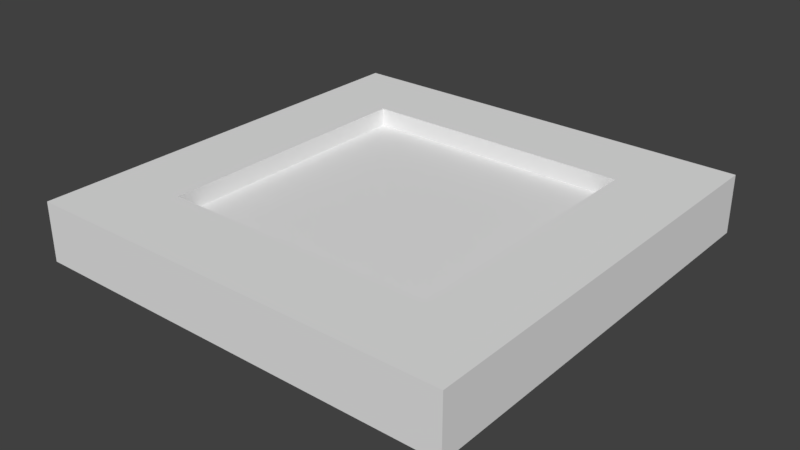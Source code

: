 # Source: planter.blend  (saved by Blender 2.78.0; exported with 4.5.12 LTS)
import bpy
from mathutils import Matrix  # noqa: F401  (used for matrix-valued properties, if any)

bpy.ops.wm.read_factory_settings(use_empty=True)
scene = bpy.context.scene
scene.name = 'Scene'

# ---- collections
col_collection_1 = bpy.data.collections.new('Collection 1'); scene.collection.children.link(col_collection_1)

# ---- materials (node trees are filled in below, after node groups)
mat_mat_planter = bpy.data.materials.new('mat_planter')
mat_mat_planter.alpha_threshold = 0.0
mat_mat_planter.use_transparent_shadow = False
mat_mat_planter.roughness = 0.5

# ---- material node trees

# ---- world
world_world = bpy.data.worlds.new('World'); scene.world = world_world
world_world.color = (0.05088, 0.05088, 0.05088)
world_world.use_sun_shadow = False
world_world.sun_shadow_jitter_overblur = 0.0
world_world.cycles.sampling_method = 'MANUAL'

# ---- meshes
me_cube_001 = bpy.data.meshes.new('Cube.001')
me_cube_001.from_pydata([(-1.643, -1.643, -0.2003), (-1.643, -1.643, 0.2003), (-1.643, 1.643, -0.2003), (-1.643, 1.643, 0.2003), (1.643, -1.643, -0.2003), (1.643, -1.643, 0.2003), (1.643, 1.643, -0.2003), (1.643, 1.643, 0.2003), (-1.044, -1.044, 0.2003), (-1.044, 1.044, 0.2003), (1.044, -1.044, 0.2003), (1.044, 1.044, 0.2003), (-1.044, -1.044, 0.07568), (-1.044, 1.044, 0.07568), (1.044, -1.044, 0.07568), (1.044, 1.044, 0.07568), (-1.461, -1.461, -0.2003), (-1.461, 1.461, -0.2003), (1.461, -1.461, -0.2003), (1.461, 1.461, -0.2003), (-1.461, -1.461, -0.2997), (-1.461, 1.461, -0.2997), (1.461, -1.461, -0.2997), (1.461, 1.461, -0.2997)], [], [(0, 1, 3, 2), (2, 3, 7, 6), (6, 7, 5, 4), (4, 5, 1, 0), (3, 1, 8, 9), (1, 5, 10, 8), (5, 7, 11, 10), (7, 3, 9, 11), (10, 11, 15, 14), (8, 10, 14, 12), (9, 8, 12, 13), (11, 9, 13, 15), (12, 14, 15, 13), (4, 0, 16, 18), (6, 4, 18, 19), (2, 6, 19, 17), (0, 2, 17, 16), (17, 19, 23, 21), (19, 18, 22, 23), (18, 16, 20, 22), (16, 17, 21, 20)])
_uv = me_cube_001.uv_layers.new(name='UVMap')
_uv.uv.foreach_set('vector', [0.008828, 0.4123, 0.008828, 0.01424, 0.4069, 0.01424, 0.4069, 0.4123, 0.008808, 0.4123, 0.008808, 0.01424, 0.4068, 0.01424, 0.4068, 0.4123, 0.4069, 0.01425, 0.4069, 0.4123, 0.008857, 0.4123, 0.008857, 0.01425, 0.4069, 0.01424, 0.4069, 0.4123, 0.008857, 0.4123, 0.008857, 0.01424, 0.96, 0.7156, 0.562, 0.7156, 0.6345, 0.643, 0.8875, 0.643, 0.96, 0.7156, 0.562, 0.7156, 0.6345, 0.643, 0.8875, 0.643, 0.96, 0.7156, 0.562, 0.7156, 0.6345, 0.643, 0.8874, 0.643, 0.96, 0.7156, 0.5619, 0.7156, 0.6345, 0.6431, 0.8874, 0.6431, 0.5703, 0.8114, 0.9319, 0.8114, 0.9319, 0.8858, 0.5703, 0.8858, 0.5703, 0.8114, 0.932, 0.8114, 0.932, 0.8858, 0.5703, 0.8858, 0.9319, 0.8858, 0.5703, 0.8858, 0.5703, 0.8114, 0.9319, 0.8114, 0.9319, 0.8858, 0.5703, 0.8858, 0.5703, 0.8114, 0.9319, 0.8114, 0.4132, 0.009427, 0.9907, 0.009427, 0.9907, 0.587, 0.4132, 0.587, 0.03319, 0.6441, 0.4312, 0.6441, 0.4092, 0.6661, 0.05523, 0.6661, 0.03426, 0.7423, 0.4323, 0.7423, 0.4103, 0.7643, 0.05629, 0.7643, 0.0332, 0.6441, 0.4312, 0.6441, 0.4092, 0.6661, 0.05523, 0.6661, 0.0332, 0.6441, 0.4312, 0.6441, 0.4092, 0.6661, 0.05524, 0.6661, 0.09241, 0.8257, 0.4955, 0.8257, 0.4955, 0.8994, 0.09241, 0.8994, 0.4955, 0.8995, 0.09239, 0.8995, 0.09239, 0.8257, 0.4955, 0.8257, 0.4955, 0.8995, 0.09239, 0.8995, 0.09239, 0.8257, 0.4955, 0.8257, 0.09241, 0.8257, 0.4955, 0.8257, 0.4955, 0.8995, 0.09241, 0.8995])
_ca = me_cube_001.color_attributes.new('Col', 'BYTE_COLOR', 'CORNER')
_ca.data.foreach_set('color', [0.9131, 0.07227, 0.5972, 1.0, 0.9131, 0.07227, 0.5972, 1.0, 0.9131, 0.07227, 0.5972, 1.0, 0.9131, 0.07227, 0.5972, 1.0, 0.9131, 0.07227, 0.5972, 1.0, 0.9131, 0.07227, 0.5972, 1.0, 0.9131, 0.07227, 0.5972, 1.0, 0.9131, 0.07227, 0.5972, 1.0, 0.9131, 0.07227, 0.5972, 1.0, 0.9131, 0.07227, 0.5972, 1.0, 0.9131, 0.07227, 0.5972, 1.0, 0.9131, 0.07227, 0.5972, 1.0, 0.9131, 0.07227, 0.5972, 1.0, 0.9131, 0.07227, 0.5972, 1.0, 0.9131, 0.07227, 0.5972, 1.0, 0.9131, 0.07227, 0.5972, 1.0, 1.0, 0.1559, 0.02217, 1.0, 1.0, 0.1559, 0.02217, 1.0, 1.0, 0.1559, 0.02217, 1.0, 1.0, 0.1559, 0.02217, 1.0, 1.0, 0.1559, 0.02217, 1.0, 1.0, 0.1559, 0.02217, 1.0, 1.0, 0.1559, 0.02217, 1.0, 1.0, 0.1559, 0.02217, 1.0, 1.0, 0.1559, 0.02217, 1.0, 1.0, 0.1559, 0.02217, 1.0, 1.0, 0.1559, 0.02217, 1.0, 1.0, 0.1559, 0.02217, 1.0, 1.0, 0.1559, 0.02217, 1.0, 1.0, 0.1559, 0.02217, 1.0, 1.0, 0.1559, 0.02217, 1.0, 1.0, 0.1559, 0.02217, 1.0, 0.1119, 0.07421, 0.9131, 1.0, 0.1119, 0.07421, 0.9131, 1.0, 0.1119, 0.07421, 0.9131, 1.0, 0.1119, 0.07421, 0.9131, 1.0, 0.1119, 0.07421, 0.9131, 1.0, 0.1119, 0.07421, 0.9131, 1.0, 0.1119, 0.07421, 0.9131, 1.0, 0.1119, 0.07421, 0.9131, 1.0, 0.1119, 0.07421, 0.9131, 1.0, 0.1119, 0.07421, 0.9131, 1.0, 0.1119, 0.07421, 0.9131, 1.0, 0.1119, 0.07421, 0.9131, 1.0, 0.1119, 0.07421, 0.9131, 1.0, 0.1119, 0.07421, 0.9131, 1.0, 0.1119, 0.07421, 0.9131, 1.0, 0.1119, 0.07421, 0.9131, 1.0, 0.0, 1.0, 0.004391, 1.0, 0.0, 1.0, 0.004391, 1.0, 0.0, 1.0, 0.004391, 1.0, 0.0, 1.0, 0.004391, 1.0, 0.9131, 0.07227, 0.5972, 1.0, 0.9131, 0.07227, 0.5972, 1.0, 0.9131, 0.07227, 0.5972, 1.0, 0.9131, 0.07227, 0.5972, 1.0, 0.9131, 0.07227, 0.5972, 1.0, 0.9131, 0.07227, 0.5972, 1.0, 0.9131, 0.07227, 0.5972, 1.0, 0.9131, 0.07227, 0.5972, 1.0, 0.9131, 0.07227, 0.5972, 1.0, 0.9131, 0.07227, 0.5972, 1.0, 0.9131, 0.07227, 0.5972, 1.0, 0.9131, 0.07227, 0.5972, 1.0, 0.9131, 0.07227, 0.5972, 1.0, 0.9131, 0.07227, 0.5972, 1.0, 0.9131, 0.07227, 0.5972, 1.0, 0.9131, 0.07227, 0.5972, 1.0, 0.4342, 0.5583, 0.9131, 1.0, 0.4342, 0.5583, 0.9131, 1.0, 0.4342, 0.5583, 0.9131, 1.0, 0.4342, 0.5583, 0.9131, 1.0, 0.4342, 0.5583, 0.9131, 1.0, 0.4342, 0.5583, 0.9131, 1.0, 0.4342, 0.5583, 0.9131, 1.0, 0.4342, 0.5583, 0.9131, 1.0, 0.4342, 0.5583, 0.9131, 1.0, 0.4342, 0.5583, 0.9131, 1.0, 0.4342, 0.5583, 0.9131, 1.0, 0.4342, 0.5583, 0.9131, 1.0, 0.4342, 0.5583, 0.9131, 1.0, 0.4342, 0.5583, 0.9131, 1.0, 0.4342, 0.5583, 0.9131, 1.0, 0.4342, 0.5583, 0.9131, 1.0])
me_cube_001.materials.append(mat_mat_planter)
me_cube_001.use_remesh_preserve_volume = False
me_cube_001.use_remesh_preserve_attributes = False
me_cube_001.use_mirror_vertex_groups = False
me_cube_001.use_paint_bone_selection = False
me_cube_001.use_paint_mask = True
me_cube_001.update()

# ---- objects
ob_planter = bpy.data.objects.new('planter', me_cube_001)

# ---- transforms, parenting, visibility, modifiers, constraints
ob_planter.location = (0.0, 0.0, 0.0)
ob_planter.scale = (0.8917, 0.8917, 1.0)
ob_planter.lineart.crease_threshold = 0.0

# ---- collection membership
col_collection_1.objects.link(ob_planter)

# ---- scene / render settings (as saved in the file)
scene.frame_start = 1; scene.frame_end = 250; scene.frame_set(1)
scene.render.engine = 'BLENDER_EEVEE_NEXT'
scene.render.resolution_percentage = 50
scene.render.dither_intensity = 0.0
scene.cycles.use_denoising = False
scene.cycles.samples = 128
scene.cycles.sampling_pattern = 'TABULATED_SOBOL'
scene.cycles.light_sampling_threshold = 0.0
scene.cycles.use_adaptive_sampling = False
scene.cycles.use_light_tree = False
scene.cycles.blur_glossy = 0.0
scene.cycles.sample_clamp_indirect = 0.0
scene.view_settings.view_transform = 'Standard'
bpy.context.view_layer.update()

# ---- added for rendering (the .blend has no active camera and no usable light): camera, sun
cam_auto = bpy.data.cameras.new('AutoCamera')
cam_auto.lens = 50.0
cam_auto.sensor_width = 36.0
cam_auto.clip_end = 1000.0
ob_auto_camera = bpy.data.objects.new('AutoCamera', cam_auto)
scene.collection.objects.link(ob_auto_camera)
ob_auto_camera.location = (3.86161, -4.63394, 3.03961)
ob_auto_camera.rotation_euler = (1.09748, -7.21219e-08, 0.694738)
scene.camera = ob_auto_camera
light_auto_sun = bpy.data.lights.new('AutoSun', 'SUN')
light_auto_sun.energy = 3.0
light_auto_sun.angle = 0.0523599
ob_auto_sun = bpy.data.objects.new('AutoSun', light_auto_sun)
scene.collection.objects.link(ob_auto_sun)
ob_auto_sun.rotation_euler = (0.872665, 0.174533, 0.523599)
bpy.context.view_layer.update()
